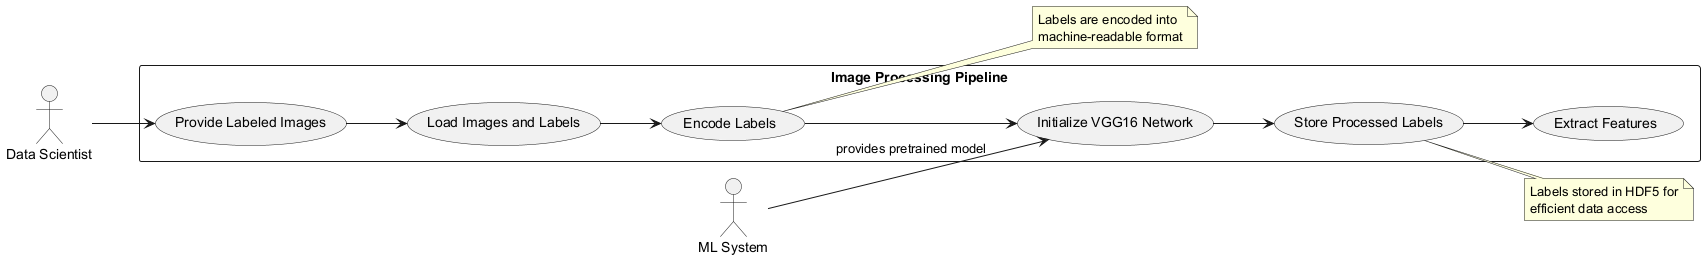

The diagram above was rendered by PlantUML. Its source (embedded in the PNG):
@startuml
left to right direction
actor "Data Scientist" as user
actor "ML System" as system

rectangle "Image Processing Pipeline" {
  usecase "Provide Labeled Images" as UC1
  usecase "Load Images and Labels" as UC2
  usecase "Encode Labels" as UC3
  usecase "Initialize VGG16 Network" as UC4
  usecase "Store Processed Labels" as UC5
  usecase "Extract Features" as UC6
}

user --> UC1
UC1 --> UC2
UC2 --> UC3
UC3 --> UC4
UC4 --> UC5
UC5 --> UC6
system --> UC4 : provides pretrained model

note right of UC3
  Labels are encoded into 
  machine-readable format
end note

note right of UC5
  Labels stored in HDF5 for
  efficient data access
end note
@enduml